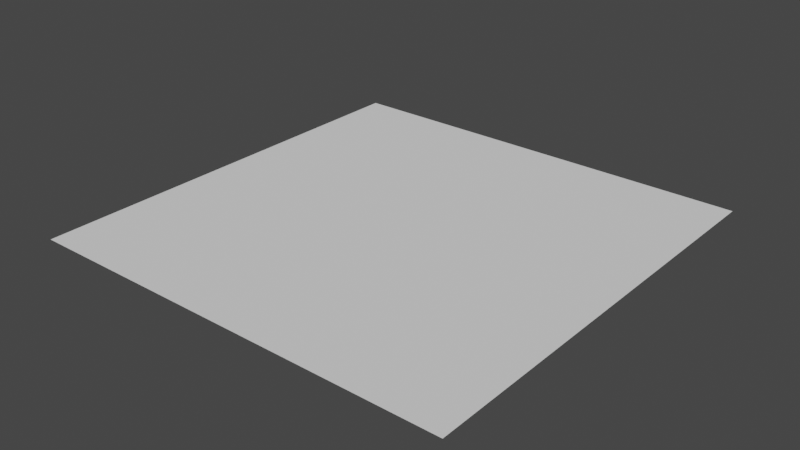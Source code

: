 # Source: Cube.blend  (saved by Blender 2.90.8; exported with 4.5.12 LTS)
import bpy
from mathutils import Matrix  # noqa: F401  (used for matrix-valued properties, if any)

bpy.ops.wm.read_factory_settings(use_empty=True)
scene = bpy.context.scene
scene.name = 'Scene'

# ---- collections
col_collection = bpy.data.collections.new('Collection'); scene.collection.children.link(col_collection)

# ---- world
world_world = bpy.data.worlds.new('World'); scene.world = world_world
world_world.use_nodes = True; world_world.node_tree.nodes.clear()
_N = world_world.node_tree.nodes; _L = world_world.node_tree.links
n0 = _N.new('ShaderNodeOutputWorld'); n0.name = 'World Output'; n0.location = (300, 300)
n1 = _N.new('ShaderNodeBackground'); n1.name = 'Background'; n1.location = (10, 300)
n1.inputs[0].default_value = (0.05088, 0.05088, 0.05088, 1.0)
_L.new(n1.outputs[0], n0.inputs[0])
n0.is_active_output = True
world_world.color = (0.05088, 0.05088, 0.05088)
world_world.use_sun_shadow = False
world_world.sun_shadow_jitter_overblur = 0.0

# ---- meshes
me_plane_005 = bpy.data.meshes.new('Plane.005')
me_plane_005.from_pydata([(-1.0, -1.0, 0.0), (1.0, -1.0, 0.0), (-1.0, 1.0, 0.0), (1.0, 1.0, 0.0)], [], [(0, 1, 3, 2)])
_uv = me_plane_005.uv_layers.new(name='UVMap')
_uv.uv.foreach_set('vector', [0.0, 0.0, 1.0, 0.0, 1.0, 1.0, 0.0, 1.0])
me_plane_005.use_remesh_fix_poles = True
me_plane_005.use_remesh_preserve_attributes = False
me_plane_005.use_mirror_vertex_groups = False
me_plane_005.update()

# ---- objects
ob_plane = bpy.data.objects.new('Plane', me_plane_005)

# ---- transforms, parenting, visibility, modifiers, constraints
ob_plane.location = (0.0, 0.0, 0.0)
ob_plane.lineart.crease_threshold = 0.0

# ---- collection membership
col_collection.objects.link(ob_plane)

# ---- scene / render settings (as saved in the file)
scene.frame_start = 1; scene.frame_end = 250; scene.frame_set(0)
scene.render.engine = 'BLENDER_EEVEE_NEXT'
scene.cycles.use_denoising = False
scene.cycles.samples = 128
scene.cycles.sampling_pattern = 'TABULATED_SOBOL'
scene.cycles.use_adaptive_sampling = False
scene.cycles.use_light_tree = False
scene.view_settings.view_transform = 'Filmic'
bpy.context.view_layer.update()

# ---- added for rendering (the .blend has no active camera and no usable light): camera, sun
cam_auto = bpy.data.cameras.new('AutoCamera')
cam_auto.lens = 50.0
cam_auto.sensor_width = 36.0
cam_auto.clip_end = 1000.0
ob_auto_camera = bpy.data.objects.new('AutoCamera', cam_auto)
scene.collection.objects.link(ob_auto_camera)
ob_auto_camera.location = (2.61693, -3.14032, 2.09354)
ob_auto_camera.rotation_euler = (1.09748, -7.21219e-08, 0.694738)
scene.camera = ob_auto_camera
light_auto_sun = bpy.data.lights.new('AutoSun', 'SUN')
light_auto_sun.energy = 3.0
light_auto_sun.angle = 0.0523599
ob_auto_sun = bpy.data.objects.new('AutoSun', light_auto_sun)
scene.collection.objects.link(ob_auto_sun)
ob_auto_sun.rotation_euler = (0.872665, 0.174533, 0.523599)
bpy.context.view_layer.update()
